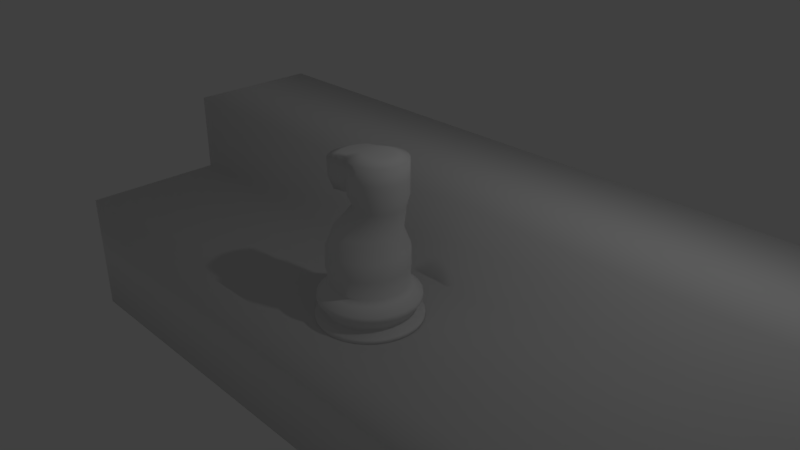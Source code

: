 # Source: kon.blend  (saved by Blender 2.79.0; exported with 4.5.12 LTS)
import bpy
from mathutils import Matrix  # noqa: F401  (used for matrix-valued properties, if any)

bpy.ops.wm.read_factory_settings(use_empty=True)
scene = bpy.context.scene
scene.name = 'Scene'

# ---- collections
col_collection_1 = bpy.data.collections.new('Collection 1'); scene.collection.children.link(col_collection_1)

# ---- world
world_world = bpy.data.worlds.new('World'); scene.world = world_world
world_world.color = (0.05088, 0.05088, 0.05088)
world_world.use_sun_shadow = False
world_world.sun_shadow_jitter_overblur = 0.0
world_world.cycles.sampling_method = 'MANUAL'

# ---- cameras
cam_camera = bpy.data.cameras.new('Camera')
cam_camera.clip_end = 100.0
cam_camera.lens = 35.0
cam_camera.sensor_width = 32.0
cam_camera.sensor_height = 18.0
cam_camera.ortho_scale = 7.314
cam_camera.dof.focus_distance = 0.0

# ---- lights
light_lamp = bpy.data.lights.new('Lamp', 'POINT')
light_lamp.transmission_factor = 0.0
light_lamp.cutoff_distance = 30.0
light_lamp.energy = 100.0
light_lamp.shadow_buffer_clip_start = 1.001
light_lamp.shadow_soft_size = 0.1
light_lamp.shadow_maximum_resolution = 0.006
light_lamp.use_absolute_resolution = True

# ---- meshes
me_cube = bpy.data.meshes.new('Cube')
me_cube.from_pydata([(-1.0, -1.0, -1.0), (-1.0, -1.0, 1.0), (-1.0, 1.274, -1.0), (-1.0, 1.274, 1.0), (1.0, -1.0, -1.0), (1.0, -1.0, 1.0), (1.0, 1.274, -1.0), (1.0, 1.274, 1.0), (-1.0, 3.459, 1.0), (-1.0, 3.459, -1.0), (1.0, 3.459, -1.0), (1.0, 3.459, 1.0), (-1.0, 1.274, 2.305), (1.0, 1.274, 2.305), (-1.0, 3.459, 2.305), (1.0, 3.459, 2.305)], [], [(0, 1, 3, 2), (6, 2, 9, 10), (6, 7, 5, 4), (4, 5, 1, 0), (2, 6, 4, 0), (7, 3, 1, 5), (9, 8, 11, 10), (7, 11, 15, 13), (2, 3, 8, 9), (7, 6, 10, 11), (12, 13, 15, 14), (3, 7, 13, 12), (11, 8, 14, 15), (8, 3, 12, 14)])
me_cube.polygons.foreach_set('use_smooth', [True] * 14)
me_cube.use_remesh_preserve_volume = False
me_cube.use_remesh_preserve_attributes = False
me_cube.use_mirror_vertex_groups = False
me_cube.update()
me_circle_001 = bpy.data.meshes.new('Circle.001')
me_circle_001.from_pydata([(2.951e-08, 1.185, -0.9192), (-0.2312, 1.162, -0.9192), (-0.4535, 1.095, -0.9192), (-0.6584, 0.9853, -0.9192), (-0.8379, 0.8379, -0.9192), (-0.9853, 0.6584, -0.9192), (-1.095, 0.4535, -0.9192), (-1.162, 0.2312, -0.9192), (-1.185, 3.271e-08, -0.9192), (-1.162, -0.2312, -0.9192), (-1.095, -0.4535, -0.9192), (-0.9853, -0.6584, -0.9192), (-0.8379, -0.8379, -0.9192), (-0.6584, -0.9853, -0.9192), (-0.4535, -1.095, -0.9192), (-0.2312, -1.162, -0.9192), (4.156e-07, -1.185, -0.9192), (0.2312, -1.162, -0.9192), (0.4535, -1.095, -0.9192), (0.6584, -0.9853, -0.9192), (0.8379, -0.8379, -0.9192), (0.9853, -0.6584, -0.9192), (1.095, -0.4535, -0.9192), (1.162, -0.2312, -0.9192), (1.185, 1.087e-06, -0.9192), (1.162, 0.2312, -0.9192), (1.095, 0.4535, -0.9192), (0.9853, 0.6584, -0.9192), (0.8379, 0.8379, -0.9192), (0.6584, 0.9853, -0.9192), (0.4535, 1.095, -0.9192), (0.2312, 1.162, -0.9192), (5.198e-08, 1.434, -1.095), (-0.2798, 1.406, -1.095), (-0.5488, 1.325, -1.095), (-0.7967, 1.192, -1.095), (-1.014, 1.014, -1.095), (-1.192, 0.7967, -1.095), (-1.325, 0.5488, -1.095), (-1.406, 0.2798, -1.095), (-1.434, -3.274e-08, -1.095), (-1.406, -0.2798, -1.095), (-1.325, -0.5488, -1.095), (-1.192, -0.7967, -1.095), (-1.014, -1.014, -1.095), (-0.7967, -1.192, -1.095), (-0.5488, -1.325, -1.095), (-0.2798, -1.406, -1.095), (5.192e-07, -1.434, -1.095), (0.2798, -1.406, -1.095), (0.5488, -1.325, -1.095), (0.7967, -1.192, -1.095), (1.014, -1.014, -1.095), (1.192, -0.7967, -1.095), (1.325, -0.5488, -1.095), (1.406, -0.2798, -1.095), (1.434, 1.244e-06, -1.095), (1.406, 0.2798, -1.095), (1.325, 0.5488, -1.095), (1.192, 0.7967, -1.095), (1.014, 1.014, -1.095), (0.7967, 1.192, -1.095), (0.5488, 1.325, -1.095), (0.2798, 1.406, -1.095), (0.9884, 0.4094, -0.7904), (1.049, 0.2087, -0.7904), (-0.5943, -0.8895, -0.7904), (-0.7565, -0.7565, -0.7904), (0.8895, 0.5943, -0.7904), (-0.4094, -0.9884, -0.7904), (-0.2087, 1.049, -0.7904), (1.104e-08, 1.07, -0.7904), (0.7565, 0.7565, -0.7904), (-0.2087, -1.049, -0.7904), (-0.4094, 0.9884, -0.7904), (0.5943, 0.8895, -0.7904), (3.596e-07, -1.07, -0.7904), (-0.5943, 0.8895, -0.7904), (0.4094, 0.9884, -0.7904), (0.2087, -1.049, -0.7904), (-0.7565, 0.7565, -0.7904), (0.2087, 1.049, -0.7904), (0.4094, -0.9884, -0.7904), (-0.8895, 0.5943, -0.7904), (0.5943, -0.8895, -0.7904), (-0.9884, 0.4094, -0.7904), (0.7565, -0.7565, -0.7904), (-1.049, 0.2087, -0.7904), (0.8895, -0.5943, -0.7904), (-1.07, 6.221e-08, -0.7904), (0.9884, -0.4094, -0.7904), (-1.049, -0.2087, -0.7904), (1.049, -0.2087, -0.7904), (-0.9884, -0.4094, -0.7904), (1.07, 1.014e-06, -0.7904), (-0.8895, -0.5943, -0.7904), (4.054e-08, 1.329, -1.379), (-0.2593, 1.303, -1.379), (-0.5086, 1.228, -1.379), (-0.7384, 1.105, -1.379), (-0.9397, 0.9397, -1.379), (-1.105, 0.7384, -1.379), (-1.228, 0.5086, -1.379), (-1.303, 0.2593, -1.379), (-1.329, -1.016e-08, -1.379), (-1.303, -0.2593, -1.379), (-1.228, -0.5086, -1.379), (-1.105, -0.7384, -1.379), (-0.9397, -0.9397, -1.379), (-0.7384, -1.105, -1.379), (-0.5086, -1.228, -1.379), (-0.2593, -1.303, -1.379), (4.736e-07, -1.329, -1.379), (0.2593, -1.303, -1.379), (0.5086, -1.228, -1.379), (0.7384, -1.105, -1.379), (0.9397, -0.9397, -1.379), (1.105, -0.7384, -1.379), (1.228, -0.5086, -1.379), (1.303, -0.2593, -1.379), (1.329, 1.173e-06, -1.379), (1.303, 0.2593, -1.379), (1.228, 0.5086, -1.379), (1.105, 0.7384, -1.379), (0.9397, 0.9397, -1.379), (0.7384, 1.105, -1.379), (0.5086, 1.228, -1.379), (0.2593, 1.303, -1.379), (5.307e-08, 1.444, -1.237), (0.2817, 1.416, -1.237), (0.8022, -1.201, -1.237), (0.5526, -1.334, -1.237), (-1.334, 0.5526, -1.237), (-1.201, 0.8022, -1.237), (1.021, -1.021, -1.237), (-1.416, 0.2817, -1.237), (1.201, -0.8022, -1.237), (-1.444, -3.601e-08, -1.237), (1.334, -0.5526, -1.237), (-1.416, -0.2817, -1.237), (1.416, -0.2817, -1.237), (-1.334, -0.5526, -1.237), (1.444, 1.249e-06, -1.237), (-1.201, -0.8022, -1.237), (1.416, 0.2817, -1.237), (-1.021, -1.021, -1.237), (1.334, 0.5526, -1.237), (-0.8022, -1.201, -1.237), (1.201, 0.8023, -1.237), (-0.5526, -1.334, -1.237), (-0.2817, 1.416, -1.237), (1.021, 1.021, -1.237), (-0.2817, -1.416, -1.237), (-0.5526, 1.334, -1.237), (0.8022, 1.201, -1.237), (5.236e-07, -1.444, -1.237), (-0.8022, 1.201, -1.237), (0.5526, 1.334, -1.237), (0.2817, -1.416, -1.237), (-1.021, 1.021, -1.237), (3.049e-08, 1.25, -1.567), (-0.2439, 1.226, -1.567), (-0.4783, 1.155, -1.567), (-0.6944, 1.039, -1.567), (-0.8839, 0.8839, -1.567), (-1.039, 0.6944, -1.567), (-1.155, 0.4783, -1.567), (-1.226, 0.2439, -1.567), (-1.25, 8.833e-09, -1.567), (-1.226, -0.2439, -1.567), (-1.155, -0.4783, -1.567), (-1.039, -0.6944, -1.567), (-0.8839, -0.8839, -1.567), (-0.6944, -1.039, -1.567), (-0.4783, -1.155, -1.567), (-0.2439, -1.226, -1.567), (4.378e-07, -1.25, -1.567), (0.2439, -1.226, -1.567), (0.4783, -1.155, -1.567), (0.6944, -1.039, -1.567), (0.8839, -0.8839, -1.567), (1.039, -0.6944, -1.567), (1.155, -0.4783, -1.567), (1.226, -0.2439, -1.567), (1.25, 1.121e-06, -1.567), (1.226, 0.2439, -1.567), (1.155, 0.4783, -1.567), (1.039, 0.6944, -1.567), (0.8839, 0.8839, -1.567), (0.6944, 1.039, -1.567), (0.4783, 1.155, -1.567), (0.2439, 1.226, -1.567), (5.85e-08, 1.503, -1.719), (-0.2932, 1.474, -1.719), (-0.5751, 1.388, -1.719), (-0.8349, 1.25, -1.719), (-1.063, 1.063, -1.719), (-1.25, 0.8349, -1.719), (-1.388, 0.5751, -1.719), (-1.474, 0.2932, -1.719), (-1.503, -4.966e-08, -1.719), (-1.474, -0.2932, -1.719), (-1.388, -0.5751, -1.719), (-1.25, -0.8349, -1.719), (-1.063, -1.063, -1.719), (-0.8349, -1.25, -1.719), (-0.5751, -1.388, -1.719), (-0.2932, -1.474, -1.719), (5.482e-07, -1.503, -1.719), (0.2932, -1.474, -1.719), (0.5751, -1.388, -1.719), (0.8349, -1.25, -1.719), (1.063, -1.063, -1.719), (1.25, -0.8349, -1.719), (1.388, -0.5751, -1.719), (1.474, -0.2932, -1.719), (1.503, 1.288e-06, -1.719), (1.474, 0.2932, -1.719), (1.388, 0.5751, -1.719), (1.25, 0.8349, -1.719), (1.063, 1.063, -1.719), (0.8349, 1.25, -1.719), (0.5751, 1.388, -1.719), (0.2932, 1.474, -1.719), (5.85e-08, 1.503, -1.841), (-0.2932, 1.474, -1.841), (-0.5751, 1.388, -1.841), (-0.8349, 1.25, -1.841), (-1.063, 1.063, -1.841), (-1.25, 0.8349, -1.841), (-1.388, 0.5751, -1.841), (-1.474, 0.2932, -1.841), (-1.503, -4.966e-08, -1.841), (-1.474, -0.2932, -1.841), (-1.388, -0.5751, -1.841), (-1.25, -0.8349, -1.841), (-1.063, -1.063, -1.841), (-0.8349, -1.25, -1.841), (-0.5751, -1.388, -1.841), (-0.2932, -1.474, -1.841), (5.482e-07, -1.503, -1.841), (0.2932, -1.474, -1.841), (0.5751, -1.388, -1.841), (0.8349, -1.25, -1.841), (1.063, -1.063, -1.841), (1.25, -0.8349, -1.841), (1.388, -0.5751, -1.841), (1.474, -0.2932, -1.841), (1.503, 1.288e-06, -1.841), (1.474, 0.2932, -1.841), (1.388, 0.5751, -1.841), (1.25, 0.8349, -1.841), (1.063, 1.063, -1.841), (0.8349, 1.25, -1.841), (0.5751, 1.388, -1.841), (0.2932, 1.474, -1.841), (3.864e-08, 1.319, -1.904), (-0.2574, 1.294, -1.904), (-0.5049, 1.219, -1.904), (-0.7331, 1.097, -1.904), (-0.933, 0.933, -1.904), (-1.097, 0.7331, -1.904), (-1.219, 0.5049, -1.904), (-1.294, 0.2574, -1.904), (-1.319, -9.975e-09, -1.904), (-1.294, -0.2574, -1.904), (-1.219, -0.5049, -1.904), (-1.097, -0.7331, -1.904), (-0.933, -0.933, -1.904), (-0.7331, -1.097, -1.904), (-0.5049, -1.219, -1.904), (-0.2574, -1.294, -1.904), (4.686e-07, -1.319, -1.904), (0.2574, -1.294, -1.904), (0.5049, -1.219, -1.904), (0.7331, -1.097, -1.904), (0.933, -0.933, -1.904), (1.097, -0.7331, -1.904), (1.219, -0.5049, -1.904), (1.294, -0.2574, -1.904), (1.319, 1.164e-06, -1.904), (1.294, 0.2574, -1.904), (1.219, 0.5049, -1.904), (1.097, 0.7331, -1.904), (0.933, 0.933, -1.904), (0.7331, 1.097, -1.904), (0.5049, 1.219, -1.904), (0.2574, 1.294, -1.904), (-0.1225, -0.379, 1.59), (1.127, 7.569e-07, 1.59), (-0.1855, -0.2611, 1.59), (1.114, -0.1331, 1.59), (-0.2243, -0.1331, 1.59), (1.075, -0.2611, 1.59), (-0.2374, 1.497e-07, 1.59), (1.012, -0.379, 1.59), (-0.2243, 0.1331, 1.59), (0.9271, -0.4824, 1.59), (-0.1855, 0.2611, 1.59), (0.8237, -0.5672, 1.59), (-0.1225, 0.379, 1.59), (0.7058, -0.6302, 1.59), (0.5778, 0.6691, 1.59), (-0.03765, 0.4824, 1.59), (0.5778, -0.6691, 1.59), (0.7058, 0.6302, 1.59), (0.06573, 0.5672, 1.59), (0.4447, -0.6822, 1.59), (0.8237, 0.5672, 1.59), (0.1837, 0.6302, 1.59), (0.3116, -0.6691, 1.59), (0.9271, 0.4824, 1.59), (0.4447, 0.6822, 1.59), (0.3116, 0.6691, 1.59), (0.1837, -0.6302, 1.59), (1.012, 0.379, 1.59), (-0.03765, -0.4824, 1.59), (0.06573, -0.5672, 1.59), (1.114, 0.1331, 1.59), (1.075, 0.2611, 1.59), (-1.176, -0.2248, -0.2539), (1.085, -0.2248, -0.2539), (0.1792, -1.13, -0.2539), (1.019, 0.441, -0.2539), (-1.11, -0.441, -0.2539), (-0.8604, 0.8148, -0.2539), (-0.6858, -0.9581, -0.2539), (1.085, 0.2248, -0.2539), (1.107, 1.07e-06, -0.2539), (0.1792, 1.13, -0.2539), (-0.04561, 1.152, -0.2539), (-0.8604, -0.8148, -0.2539), (-1.004, -0.6402, -0.2539), (0.3954, -1.065, -0.2539), (0.9125, 0.6402, -0.2539), (-1.004, 0.6402, -0.2539), (-0.4866, -1.065, -0.2539), (0.5946, -0.9581, -0.2539), (-0.2704, 1.13, -0.2539), (-1.11, 0.441, -0.2539), (0.7692, 0.8148, -0.2539), (0.7692, -0.8148, -0.2539), (-0.04561, -1.152, -0.2539), (-0.2704, -1.13, -0.2539), (-1.198, 4.387e-08, -0.2539), (-1.176, 0.2248, -0.2539), (-0.6858, 0.9581, -0.2539), (-0.4866, 1.065, -0.2539), (1.019, -0.441, -0.2539), (0.9125, -0.6402, -0.2539), (0.3954, 1.065, -0.2539), (0.5946, 0.9581, -0.2539), (0.8906, 0.1817, 0.7793), (-0.6813, -0.6585, 0.7793), (-0.02281, -0.9313, 0.7793), (-0.9541, 9.178e-08, 0.7793), (-0.5402, 0.7743, 0.7793), (0.8376, -0.3564, 0.7793), (0.3336, 0.8604, 0.7793), (-0.9362, -0.1817, 0.7793), (0.8906, -0.1817, 0.7793), (0.1589, -0.9134, 0.7793), (0.8376, 0.3564, 0.7793), (-0.8832, -0.3564, 0.7793), (-0.6813, 0.6585, 0.7793), (-0.5402, -0.7743, 0.7793), (0.9084, 9.207e-07, 0.7793), (0.1589, 0.9134, 0.7793), (-0.02281, 0.9313, 0.7793), (-0.7971, -0.5174, 0.7793), (0.3336, -0.8604, 0.7793), (0.7515, 0.5174, 0.7793), (-0.7971, 0.5174, 0.7793), (-0.3792, -0.8604, 0.7793), (0.4946, -0.7743, 0.7793), (-0.2045, 0.9134, 0.7793), (-0.8832, 0.3564, 0.7793), (0.6357, 0.6585, 0.7793), (0.6357, -0.6585, 0.7793), (-0.2045, -0.9134, 0.7793), (-0.9362, 0.1817, 0.7793), (-0.3792, 0.8604, 0.7793), (0.7515, -0.5174, 0.7793), (0.4946, 0.7743, 0.7793), (-1.152, -0.2223, 0.2627), (1.083, -0.2223, 0.2627), (0.1881, -1.118, 0.2627), (1.019, 0.4361, 0.2627), (-1.087, -0.4361, 0.2627), (-0.84, 0.8058, 0.2627), (-0.6673, -0.9475, 0.2627), (1.105, 1.06e-06, 0.2627), (0.1881, 1.118, 0.2627), (-0.03421, 1.14, 0.2627), (-0.9817, -0.6331, 0.2627), (0.4019, -1.053, 0.2627), (0.9133, 0.6331, 0.2627), (-0.9817, 0.6331, 0.2627), (-0.4703, -1.053, 0.2627), (0.5989, -0.9475, 0.2627), (-0.2565, 1.118, 0.2627), (-1.087, 0.4361, 0.2627), (0.7716, 0.8058, 0.2627), (0.7716, -0.8058, 0.2627), (-0.2565, -1.118, 0.2627), (-1.152, 0.2223, 0.2627), (-0.4703, 1.053, 0.2627), (0.9133, -0.6331, 0.2627), (0.5989, 0.9475, 0.2627), (1.083, 0.2223, 0.2627), (-0.84, -0.8058, 0.2627), (-0.03421, -1.14, 0.2627), (-1.174, 4.553e-08, 0.2627), (-0.6673, 0.9475, 0.2627), (1.019, -0.4361, 0.2627), (0.4019, 1.053, 0.2627), (1.182, 0.1571, 1.9), (1.136, 0.3082, 1.9), (-0.1775, -0.5694, 1.9), (-0.05547, -0.6696, 1.9), (1.062, 0.4474, 1.9), (0.08375, -0.744, 1.9), (0.3919, 0.8053, 1.9), (0.2348, 0.7898, 1.9), (0.9614, 0.5694, 1.9), (0.2348, -0.7898, 1.9), (0.08375, 0.744, 1.9), (0.8393, 0.6696, 1.9), (0.3919, -0.8053, 1.9), (-0.05547, 0.6696, 1.9), (0.7001, 0.744, 1.9), (0.549, -0.7898, 1.9), (-0.1775, 0.5694, 1.9), (0.549, 0.7898, 1.9), (0.7001, -0.744, 1.9), (-0.2777, 0.4474, 1.9), (0.8393, -0.6696, 1.9), (-0.3521, 0.3082, 1.9), (0.9614, -0.5694, 1.9), (-0.3979, 0.1571, 1.9), (1.062, -0.4474, 1.9), (-0.4134, 1.253e-07, 1.9), (1.136, -0.3082, 1.9), (-0.3979, -0.1571, 1.9), (1.182, -0.1571, 1.9), (-0.3521, -0.3082, 1.9), (1.197, 8.421e-07, 1.9), (-0.2777, -0.4474, 1.9), (1.182, 0.1571, 2.857), (1.136, 0.3082, 2.857), (-0.1775, -0.5694, 2.857), (-0.05547, -0.6696, 2.857), (1.062, 0.4474, 2.857), (0.08375, -0.744, 2.857), (0.3919, 0.8053, 2.857), (0.2348, 0.7898, 2.857), (0.9614, 0.5694, 2.857), (0.2348, -0.7898, 2.857), (0.08375, 0.744, 2.857), (0.8393, 0.6696, 2.857), (0.3919, -0.8053, 2.857), (-0.05547, 0.6696, 2.857), (0.7001, 0.744, 2.857), (0.549, -0.7898, 2.857), (-0.1775, 0.5694, 2.857), (0.549, 0.7898, 2.857), (0.7001, -0.744, 2.857), (-0.2777, 0.4474, 2.857), (0.8393, -0.6696, 2.857), (-0.3521, 0.3082, 2.857), (0.9614, -0.5694, 2.857), (-0.3979, 0.1571, 2.857), (1.062, -0.4474, 2.857), (-0.4134, 1.253e-07, 2.857), (1.136, -0.3082, 2.857), (-0.3979, -0.1571, 2.857), (1.182, -0.1571, 2.857), (-0.3521, -0.3082, 2.857), (1.197, 8.421e-07, 2.857), (-0.2777, -0.4474, 2.857), (0.808, 0.08276, 2.986), (0.7838, 0.1623, 2.986), (0.09198, -0.2999, 2.986), (0.1563, -0.3527, 2.986), (0.7446, 0.2357, 2.986), (0.2296, -0.3919, 2.986), (0.3919, 0.4242, 2.986), (0.3092, 0.416, 2.986), (0.6919, 0.2999, 2.986), (0.3092, -0.416, 2.986), (0.2296, 0.3919, 2.986), (0.6276, 0.3527, 2.986), (0.3919, -0.4242, 2.986), (0.1563, 0.3527, 2.986), (0.5543, 0.3919, 2.986), (0.4747, -0.416, 2.986), (0.09198, 0.2999, 2.986), (0.4747, 0.416, 2.986), (0.5543, -0.3919, 2.986), (0.03923, 0.2357, 2.986), (0.6276, -0.3527, 2.986), (2.971e-05, 0.1623, 2.986), (0.6919, -0.2999, 2.986), (-0.02411, 0.08275, 2.986), (0.7446, -0.2357, 2.986), (-0.03226, 1.991e-07, 2.986), (0.7838, -0.1623, 2.986), (-0.02411, -0.08275, 2.986), (0.808, -0.08275, 2.986), (2.971e-05, -0.1623, 2.986), (0.8161, 5.767e-07, 2.986), (0.03923, -0.2357, 2.986), (-0.6829, 0.5694, 1.826), (-0.783, 0.4474, 1.826), (-0.8574, 0.3082, 1.826), (-0.9033, 0.1571, 1.826), (-0.9187, 1.253e-07, 1.826), (-0.9033, -0.1571, 1.826), (-0.8574, -0.3082, 1.826), (-0.783, -0.4474, 1.826), (-0.6829, -0.5694, 1.826), (-0.9386, 0.5694, 2.634), (-1.039, 0.4474, 2.634), (-1.113, 0.3082, 2.634), (-1.159, 0.1571, 2.634), (-1.174, 1.253e-07, 2.634), (-1.159, -0.1571, 2.634), (-1.113, -0.3082, 2.634), (-1.039, -0.4474, 2.634), (-0.9386, -0.5694, 2.634), (0.8393, -0.6696, 2.379), (0.7001, -0.744, 2.379), (0.9614, 0.5694, 2.379), (1.062, 0.4474, 2.379), (0.2348, -0.7898, 2.379), (0.08375, -0.744, 2.379), (0.9614, -0.5694, 2.379), (0.08375, 0.744, 2.379), (0.2348, 0.7898, 2.379), (0.8393, 0.6696, 2.379), (1.062, -0.4474, 2.379), (0.3919, -0.8053, 2.379), (-0.05547, 0.6696, 2.379), (1.136, -0.3082, 2.379), (0.7001, 0.744, 2.379), (0.549, -0.7898, 2.379), (1.182, -0.1571, 2.379), (-0.1775, 0.5694, 2.379), (1.136, 0.3082, 2.379), (1.182, 0.1571, 2.379), (0.549, 0.7898, 2.379), (-0.05547, -0.6696, 2.379), (-0.1775, -0.5694, 2.379), (1.197, 8.421e-07, 2.379), (0.3919, 0.8053, 2.379), (-1.077, 0.3082, 2.109), (-1.003, 0.4474, 2.109), (-1.123, 0.1571, 2.109), (-1.139, 1.253e-07, 2.109), (-1.123, -0.1571, 2.109), (-0.9028, 0.5694, 2.109), (-1.077, -0.3082, 2.109), (-0.9028, -0.5694, 2.109), (-1.003, -0.4474, 2.109), (-0.6048, 0.3082, 1.863), (-0.6582, -0.4474, 2.793), (-0.7326, -0.3082, 2.793), (-0.7784, 0.1571, 2.793), (-0.7326, 0.3082, 2.793), (-0.6661, 1.253e-07, 1.863), (-0.6506, -0.1571, 1.863), (-0.5303, 0.4474, 1.863), (-0.6048, -0.3082, 1.863), (-0.558, -0.5694, 2.793), (-0.4302, -0.5694, 1.863), (-0.7939, 1.253e-07, 2.793), (-0.558, 0.5694, 2.793), (-0.6582, 0.4474, 2.793), (-0.6506, 0.1571, 1.863), (-0.5303, -0.4474, 1.863), (-0.4302, 0.5694, 1.863), (-0.7784, -0.1571, 2.793), (-0.5402, 0.5694, 2.244), (-0.5402, -0.5694, 2.244)], [], [(64, 65, 25, 26), (66, 67, 12, 13), (68, 64, 26, 27), (69, 66, 13, 14), (70, 71, 0, 1), (72, 68, 27, 28), (73, 69, 14, 15), (74, 70, 1, 2), (75, 72, 28, 29), (76, 73, 15, 16), (77, 74, 2, 3), (78, 75, 29, 30), (79, 76, 16, 17), (80, 77, 3, 4), (81, 78, 30, 31), (82, 79, 17, 18), (83, 80, 4, 5), (71, 81, 31, 0), (84, 82, 18, 19), (85, 83, 5, 6), (86, 84, 19, 20), (87, 85, 6, 7), (88, 86, 20, 21), (89, 87, 7, 8), (90, 88, 21, 22), (91, 89, 8, 9), (92, 90, 22, 23), (93, 91, 9, 10), (94, 92, 23, 24), (95, 93, 10, 11), (65, 94, 24, 25), (67, 95, 11, 12), (29, 28, 60, 61), (16, 15, 47, 48), (3, 2, 34, 35), (30, 29, 61, 62), (17, 16, 48, 49), (4, 3, 35, 36), (31, 30, 62, 63), (18, 17, 49, 50), (5, 4, 36, 37), (0, 31, 63, 32), (19, 18, 50, 51), (6, 5, 37, 38), (20, 19, 51, 52), (7, 6, 38, 39), (21, 20, 52, 53), (8, 7, 39, 40), (22, 21, 53, 54), (9, 8, 40, 41), (23, 22, 54, 55), (10, 9, 41, 42), (24, 23, 55, 56), (11, 10, 42, 43), (25, 24, 56, 57), (12, 11, 43, 44), (26, 25, 57, 58), (13, 12, 44, 45), (27, 26, 58, 59), (14, 13, 45, 46), (1, 0, 32, 33), (28, 27, 59, 60), (15, 14, 46, 47), (2, 1, 33, 34), (128, 129, 127, 96), (130, 131, 114, 115), (132, 133, 101, 102), (134, 130, 115, 116), (135, 132, 102, 103), (136, 134, 116, 117), (137, 135, 103, 104), (138, 136, 117, 118), (139, 137, 104, 105), (140, 138, 118, 119), (141, 139, 105, 106), (142, 140, 119, 120), (143, 141, 106, 107), (144, 142, 120, 121), (145, 143, 107, 108), (146, 144, 121, 122), (147, 145, 108, 109), (148, 146, 122, 123), (149, 147, 109, 110), (150, 128, 96, 97), (151, 148, 123, 124), (152, 149, 110, 111), (153, 150, 97, 98), (154, 151, 124, 125), (155, 152, 111, 112), (156, 153, 98, 99), (157, 154, 125, 126), (158, 155, 112, 113), (159, 156, 99, 100), (129, 157, 126, 127), (131, 158, 113, 114), (133, 159, 100, 101), (37, 36, 159, 133), (50, 49, 158, 131), (63, 62, 157, 129), (36, 35, 156, 159), (49, 48, 155, 158), (62, 61, 154, 157), (35, 34, 153, 156), (48, 47, 152, 155), (61, 60, 151, 154), (34, 33, 150, 153), (47, 46, 149, 152), (60, 59, 148, 151), (33, 32, 128, 150), (46, 45, 147, 149), (59, 58, 146, 148), (45, 44, 145, 147), (58, 57, 144, 146), (44, 43, 143, 145), (57, 56, 142, 144), (43, 42, 141, 143), (56, 55, 140, 142), (42, 41, 139, 141), (55, 54, 138, 140), (41, 40, 137, 139), (54, 53, 136, 138), (40, 39, 135, 137), (53, 52, 134, 136), (39, 38, 132, 135), (52, 51, 130, 134), (38, 37, 133, 132), (51, 50, 131, 130), (32, 63, 129, 128), (121, 120, 184, 185), (108, 107, 171, 172), (122, 121, 185, 186), (109, 108, 172, 173), (123, 122, 186, 187), (110, 109, 173, 174), (97, 96, 160, 161), (124, 123, 187, 188), (111, 110, 174, 175), (98, 97, 161, 162), (125, 124, 188, 189), (112, 111, 175, 176), (99, 98, 162, 163), (126, 125, 189, 190), (113, 112, 176, 177), (100, 99, 163, 164), (127, 126, 190, 191), (114, 113, 177, 178), (101, 100, 164, 165), (96, 127, 191, 160), (115, 114, 178, 179), (102, 101, 165, 166), (116, 115, 179, 180), (103, 102, 166, 167), (117, 116, 180, 181), (104, 103, 167, 168), (118, 117, 181, 182), (105, 104, 168, 169), (119, 118, 182, 183), (106, 105, 169, 170), (120, 119, 183, 184), (107, 106, 170, 171), (164, 163, 195, 196), (191, 190, 222, 223), (178, 177, 209, 210), (165, 164, 196, 197), (160, 191, 223, 192), (179, 178, 210, 211), (166, 165, 197, 198), (180, 179, 211, 212), (167, 166, 198, 199), (181, 180, 212, 213), (168, 167, 199, 200), (182, 181, 213, 214), (169, 168, 200, 201), (183, 182, 214, 215), (170, 169, 201, 202), (184, 183, 215, 216), (171, 170, 202, 203), (185, 184, 216, 217), (172, 171, 203, 204), (186, 185, 217, 218), (173, 172, 204, 205), (187, 186, 218, 219), (174, 173, 205, 206), (161, 160, 192, 193), (188, 187, 219, 220), (175, 174, 206, 207), (162, 161, 193, 194), (189, 188, 220, 221), (176, 175, 207, 208), (163, 162, 194, 195), (190, 189, 221, 222), (177, 176, 208, 209), (199, 198, 230, 231), (213, 212, 244, 245), (200, 199, 231, 232), (214, 213, 245, 246), (201, 200, 232, 233), (215, 214, 246, 247), (202, 201, 233, 234), (216, 215, 247, 248), (203, 202, 234, 235), (217, 216, 248, 249), (204, 203, 235, 236), (218, 217, 249, 250), (205, 204, 236, 237), (219, 218, 250, 251), (206, 205, 237, 238), (193, 192, 224, 225), (220, 219, 251, 252), (207, 206, 238, 239), (194, 193, 225, 226), (221, 220, 252, 253), (208, 207, 239, 240), (195, 194, 226, 227), (222, 221, 253, 254), (209, 208, 240, 241), (196, 195, 227, 228), (223, 222, 254, 255), (210, 209, 241, 242), (197, 196, 228, 229), (192, 223, 255, 224), (211, 210, 242, 243), (198, 197, 229, 230), (212, 211, 243, 244), (234, 233, 265, 266), (248, 247, 279, 280), (235, 234, 266, 267), (249, 248, 280, 281), (236, 235, 267, 268), (250, 249, 281, 282), (237, 236, 268, 269), (251, 250, 282, 283), (238, 237, 269, 270), (225, 224, 256, 257), (252, 251, 283, 284), (239, 238, 270, 271), (226, 225, 257, 258), (253, 252, 284, 285), (240, 239, 271, 272), (227, 226, 258, 259), (254, 253, 285, 286), (241, 240, 272, 273), (228, 227, 259, 260), (255, 254, 286, 287), (242, 241, 273, 274), (229, 228, 260, 261), (224, 255, 287, 256), (243, 242, 274, 275), (230, 229, 261, 262), (244, 243, 275, 276), (231, 230, 262, 263), (245, 244, 276, 277), (232, 231, 263, 264), (246, 245, 277, 278), (233, 232, 264, 265), (247, 246, 278, 279), (257, 256, 287, 286, 285, 284, 283, 282, 281, 280, 279, 278, 277, 276, 275, 274, 273, 272, 271, 270, 269, 268, 267, 266, 265, 264, 263, 262, 261, 260, 259, 258), (305, 302, 433, 430), (355, 359, 292, 294), (354, 361, 304, 307), (357, 360, 291, 293), (356, 364, 303, 306), (352, 362, 319, 318), (359, 363, 290, 292), (358, 367, 302, 305), (353, 365, 317, 316), (360, 366, 289, 291), (361, 370, 301, 304), (362, 371, 315, 319), (363, 369, 288, 290), (364, 372, 300, 303), (365, 373, 314, 317), (366, 352, 318, 289), (367, 368, 312, 302), (368, 375, 313, 312), (369, 353, 316, 288), (370, 374, 299, 301), (371, 377, 311, 315), (372, 376, 298, 300), (373, 379, 310, 314), (374, 378, 297, 299), (375, 381, 309, 313), (376, 380, 296, 298), (377, 383, 308, 311), (378, 382, 295, 297), (379, 354, 307, 310), (380, 355, 294, 296), (381, 356, 306, 309), (382, 357, 293, 295), (383, 358, 305, 308), (75, 78, 350, 351), (88, 90, 348, 349), (74, 77, 346, 347), (87, 89, 344, 345), (73, 76, 342, 343), (86, 88, 349, 341), (72, 75, 351, 340), (85, 87, 345, 339), (70, 74, 347, 338), (84, 86, 341, 337), (69, 73, 343, 336), (83, 85, 339, 335), (68, 72, 340, 334), (82, 84, 337, 333), (95, 67, 331, 332), (71, 70, 338, 330), (81, 71, 330, 329), (94, 65, 327, 328), (66, 69, 336, 326), (80, 83, 335, 325), (93, 95, 332, 324), (64, 68, 334, 323), (79, 82, 333, 322), (92, 94, 328, 321), (67, 66, 326, 331), (78, 81, 329, 350), (91, 93, 324, 320), (65, 64, 323, 327), (77, 80, 325, 346), (90, 92, 321, 348), (76, 79, 322, 342), (89, 91, 320, 344), (408, 415, 358, 383), (407, 414, 357, 382), (406, 413, 356, 381), (405, 412, 355, 380), (404, 411, 354, 379), (403, 407, 382, 378), (402, 408, 383, 377), (401, 405, 380, 376), (400, 406, 381, 375), (399, 403, 378, 374), (398, 404, 379, 373), (397, 401, 376, 372), (396, 402, 377, 371), (395, 399, 374, 370), (394, 410, 353, 369), (393, 400, 375, 368), (392, 393, 368, 367), (391, 409, 352, 366), (390, 398, 373, 365), (389, 397, 372, 364), (388, 394, 369, 363), (387, 396, 371, 362), (386, 395, 370, 361), (385, 391, 366, 360), (410, 390, 365, 353), (415, 392, 367, 358), (384, 388, 363, 359), (409, 387, 362, 352), (413, 389, 364, 356), (414, 385, 360, 357), (411, 386, 361, 354), (412, 384, 359, 355), (344, 320, 384, 412), (342, 322, 386, 411), (348, 321, 385, 414), (346, 325, 389, 413), (327, 323, 387, 409), (320, 324, 388, 384), (350, 329, 392, 415), (331, 326, 390, 410), (321, 328, 391, 385), (322, 333, 395, 386), (323, 334, 396, 387), (324, 332, 394, 388), (325, 335, 397, 389), (326, 336, 398, 390), (328, 327, 409, 391), (329, 330, 393, 392), (330, 338, 400, 393), (332, 331, 410, 394), (333, 337, 399, 395), (334, 340, 402, 396), (335, 339, 401, 397), (336, 343, 404, 398), (337, 341, 403, 399), (338, 347, 406, 400), (339, 345, 405, 401), (340, 351, 408, 402), (341, 349, 407, 403), (343, 342, 411, 404), (345, 344, 412, 405), (347, 346, 413, 406), (349, 348, 414, 407), (351, 350, 415, 408), (531, 530, 468, 466), (316, 317, 419, 418), (291, 289, 446, 444), (304, 301, 434, 431), (319, 315, 420, 417), (290, 288, 447, 445), (303, 300, 435, 432), (317, 314, 421, 419), (289, 318, 416, 446), (302, 312, 422, 433), (312, 313, 423, 422), (288, 316, 418, 447), (301, 299, 436, 434), (315, 311, 424, 420), (300, 298, 437, 435), (314, 310, 425, 421), (299, 297, 438, 436), (313, 309, 426, 423), (298, 296, 439, 437), (311, 308, 427, 424), (297, 295, 440, 438), (310, 307, 428, 425), (296, 294, 441, 439), (309, 306, 429, 426), (295, 293, 442, 440), (308, 305, 430, 427), (294, 292, 443, 441), (307, 304, 431, 428), (293, 291, 444, 442), (306, 303, 432, 429), (318, 319, 417, 416), (292, 290, 445, 443), (469, 471, 503, 501), (533, 532, 456, 452), (577, 576, 521, 522), (535, 534, 457, 453), (530, 536, 470, 468), (538, 537, 458, 455), (575, 567, 524, 525), (532, 539, 459, 456), (536, 540, 472, 470), (534, 541, 460, 457), (583, 573, 529, 562), (537, 542, 461, 458), (540, 543, 474, 472), (539, 544, 462, 459), (570, 572, 518, 517), (541, 545, 463, 460), (543, 546, 476, 474), (542, 547, 464, 461), (549, 548, 449, 448), (571, 564, 514, 513), (544, 550, 465, 462), (552, 551, 451, 450), (546, 553, 478, 476), (545, 531, 466, 463), (548, 533, 452, 449), (565, 566, 527, 528), (567, 568, 523, 524), (551, 535, 453, 451), (553, 549, 448, 478), (550, 554, 454, 465), (554, 538, 455, 454), (569, 570, 517, 516), (480, 481, 484, 488, 491, 494, 497, 486, 487, 490, 493, 496, 499, 501, 503, 505, 507, 509, 511, 482, 483, 485, 489, 492, 495, 498, 500, 502, 504, 506, 508, 510), (456, 459, 491, 488), (470, 472, 504, 502), (457, 460, 492, 489), (471, 473, 505, 503), (458, 461, 493, 490), (472, 474, 506, 504), (459, 462, 494, 491), (473, 475, 507, 505), (460, 463, 495, 492), (474, 476, 508, 506), (461, 464, 496, 493), (448, 449, 481, 480), (475, 477, 509, 507), (462, 465, 497, 494), (450, 451, 483, 482), (476, 478, 510, 508), (463, 466, 498, 495), (449, 452, 484, 481), (477, 479, 511, 509), (464, 467, 499, 496), (451, 453, 485, 483), (478, 448, 480, 510), (465, 454, 486, 497), (454, 455, 487, 486), (479, 450, 482, 511), (466, 468, 500, 498), (452, 456, 488, 484), (467, 469, 501, 499), (453, 457, 489, 485), (468, 470, 502, 500), (455, 458, 490, 487), (556, 555, 523, 522), (555, 557, 524, 523), (557, 558, 525, 524), (558, 559, 526, 525), (559, 561, 527, 526), (561, 563, 528, 527), (560, 556, 522, 521), (563, 562, 529, 528), (573, 565, 528, 529), (564, 578, 515, 514), (572, 579, 519, 518), (582, 580, 512, 560), (581, 575, 525, 526), (578, 569, 516, 515), (580, 571, 513, 512), (579, 574, 520, 519), (568, 577, 522, 523), (566, 581, 526, 527), (576, 582, 560, 521), (519, 520, 562, 563), (512, 513, 556, 560), (518, 519, 563, 561), (517, 518, 561, 559), (516, 517, 559, 558), (515, 516, 558, 557), (514, 515, 557, 555), (513, 514, 555, 556), (422, 423, 538, 554), (433, 422, 554, 550), (446, 416, 549, 553), (419, 421, 535, 551), (417, 420, 533, 548), (431, 434, 531, 545), (444, 446, 553, 546), (418, 419, 551, 552), (430, 433, 550, 544), (416, 417, 548, 549), (429, 432, 547, 542), (442, 444, 546, 543), (428, 431, 545, 541), (427, 430, 544, 539), (440, 442, 543, 540), (426, 429, 542, 537), (574, 583, 562, 520), (425, 428, 541, 534), (438, 440, 540, 536), (424, 427, 539, 532), (423, 426, 537, 538), (436, 438, 536, 530), (421, 425, 534, 535), (420, 424, 532, 533), (434, 436, 530, 531), (418, 552, 583, 574), (464, 547, 582, 576), (477, 475, 581, 566), (469, 467, 577, 568), (447, 418, 574, 579), (432, 435, 571, 580), (439, 441, 569, 578), (475, 473, 575, 581), (547, 432, 580, 582), (445, 447, 579, 572), (437, 439, 578, 564), (450, 479, 565, 573), (441, 443, 570, 569), (471, 469, 568, 567), (479, 477, 566, 565), (435, 437, 564, 571), (443, 445, 572, 570), (552, 450, 573, 583), (473, 471, 567, 575), (467, 464, 576, 577)])
me_circle_001.polygons.foreach_set('use_smooth', [True] * 554)
me_circle_001.use_remesh_preserve_volume = False
me_circle_001.use_remesh_preserve_attributes = False
me_circle_001.use_mirror_vertex_groups = False
me_circle_001.update()

# ---- objects
ob_cube = bpy.data.objects.new('Cube', me_cube)
ob_circle = bpy.data.objects.new('Circle', me_circle_001)
ob_lamp = bpy.data.objects.new('Lamp', light_lamp)
ob_camera = bpy.data.objects.new('Camera', cam_camera)

# ---- transforms, parenting, visibility, modifiers, constraints
ob_cube.location = (-0.0009044, -0.01129, -1.908)
ob_cube.scale = (5.893, 1.0, 1.0)
ob_cube.lineart.crease_threshold = 0.0
ob_circle.location = (0.0, 0.0, 0.0)
ob_circle.scale = (0.4884, 0.4884, 0.4884)
ob_circle.lineart.crease_threshold = 0.0
ob_lamp.location = (4.076, 1.005, 5.904)
ob_lamp.rotation_euler = (0.6503, 0.05522, 1.866)
ob_lamp.lock_rotations_4d = False
ob_lamp.empty_display_type = 'ARROWS'
ob_lamp.color = (0.0, 0.0, 0.0, 0.0)
ob_lamp.lineart.crease_threshold = 0.0
ob_camera.location = (7.481, -6.508, 5.344)
ob_camera.rotation_euler = (1.109, 0.0, 0.8149)
ob_camera.lock_rotations_4d = False
ob_camera.empty_display_type = 'ARROWS'
ob_camera.color = (0.0, 0.0, 0.0, 0.0)
ob_camera.display_type = 'WIRE'
ob_camera.lineart.crease_threshold = 0.0

# ---- collection membership
col_collection_1.objects.link(ob_cube)
col_collection_1.objects.link(ob_circle)
col_collection_1.objects.link(ob_lamp)
col_collection_1.objects.link(ob_camera)

# ---- scene / render settings (as saved in the file)
scene.camera = ob_camera
scene.frame_start = 1; scene.frame_end = 250; scene.frame_set(1)
scene.render.engine = 'CYCLES'
scene.render.resolution_percentage = 50
scene.render.dither_intensity = 0.0
scene.cycles.use_denoising = False
scene.cycles.samples = 128
scene.cycles.sampling_pattern = 'TABULATED_SOBOL'
scene.cycles.use_adaptive_sampling = False
scene.cycles.use_light_tree = False
scene.cycles.blur_glossy = 0.0
scene.cycles.sample_clamp_indirect = 0.0
scene.view_settings.view_transform = 'Standard'
bpy.context.view_layer.update()
